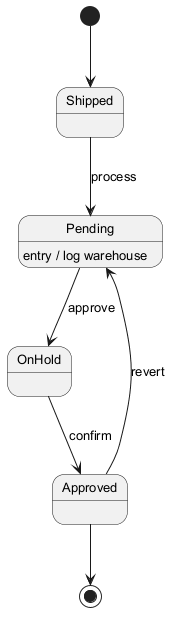

The diagram above was rendered by PlantUML. Its source (embedded in the PNG):
@startuml
skinparam backgroundColor #FFFFFF
skinparam classBackgroundColor #E8F4FA
skinparam classBorderColor #2C7DA0
skinparam defaultFontSize 13
[*] --> Shipped
Shipped --> Pending : process
Pending --> OnHold : approve
Pending : entry / log warehouse
OnHold --> Approved : confirm
Approved --> Pending : revert
Approved --> [*]
@enduml